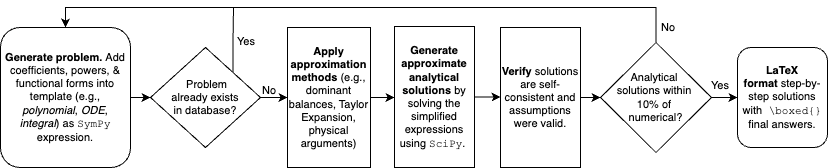

The diagram above was exported from draw.io. Its source (the exported page's mxGraphModel, read from the mxfile embedded in the PNG):
<mxGraphModel dx="1080" dy="622" grid="1" gridSize="10" guides="1" tooltips="1" connect="1" arrows="1" fold="1" page="1" pageScale="1" pageWidth="827" pageHeight="1169" math="1" shadow="0">
  <root>
    <mxCell id="WIyWlLk6GJQsqaUBKTNV-0" />
    <mxCell id="WIyWlLk6GJQsqaUBKTNV-1" parent="WIyWlLk6GJQsqaUBKTNV-0" />
    <mxCell id="dpOeT1c7Tx3LjSWL2dck-7" style="edgeStyle=orthogonalEdgeStyle;rounded=0;orthogonalLoop=1;jettySize=auto;html=1;exitX=1;exitY=0.5;exitDx=0;exitDy=0;entryX=0;entryY=0.5;entryDx=0;entryDy=0;" edge="1" parent="WIyWlLk6GJQsqaUBKTNV-1" source="WIyWlLk6GJQsqaUBKTNV-3" target="dpOeT1c7Tx3LjSWL2dck-6">
      <mxGeometry relative="1" as="geometry" />
    </mxCell>
    <mxCell id="WIyWlLk6GJQsqaUBKTNV-3" value="&lt;b style=&quot;font-size: 11px;&quot;&gt;Generate problem. &lt;/b&gt;Add coefficients, powers, &amp;amp; functional forms into template (e.g., &lt;i style=&quot;font-size: 11px;&quot;&gt;polynomial&lt;/i&gt;, &lt;i style=&quot;font-size: 11px;&quot;&gt;ODE&lt;/i&gt;, &lt;i style=&quot;font-size: 11px;&quot;&gt;integral&lt;/i&gt;) as &lt;font face=&quot;Courier New&quot; style=&quot;font-size: 11px;&quot;&gt;SymPy&lt;/font&gt; expression." style="rounded=1;whiteSpace=wrap;html=1;fontSize=11;glass=0;strokeWidth=1;shadow=0;" parent="WIyWlLk6GJQsqaUBKTNV-1" vertex="1">
      <mxGeometry y="120" width="130" height="140" as="geometry" />
    </mxCell>
    <mxCell id="dpOeT1c7Tx3LjSWL2dck-3" value="&lt;b style=&quot;font-size: 11px;&quot;&gt;LaTeX format&lt;/b&gt;&amp;nbsp;step-by-step solutions with&lt;font face=&quot;Courier New&quot; style=&quot;font-size: 11px;&quot;&gt; \boxed{}&lt;/font&gt; final answers." style="rounded=1;whiteSpace=wrap;html=1;fontSize=11;glass=0;strokeWidth=1;shadow=0;" vertex="1" parent="WIyWlLk6GJQsqaUBKTNV-1">
      <mxGeometry x="737" y="140" width="90" height="100" as="geometry" />
    </mxCell>
    <mxCell id="dpOeT1c7Tx3LjSWL2dck-11" style="edgeStyle=orthogonalEdgeStyle;rounded=0;orthogonalLoop=1;jettySize=auto;html=1;exitX=1;exitY=0.5;exitDx=0;exitDy=0;entryX=0;entryY=0.5;entryDx=0;entryDy=0;" edge="1" parent="WIyWlLk6GJQsqaUBKTNV-1" source="dpOeT1c7Tx3LjSWL2dck-6" target="dpOeT1c7Tx3LjSWL2dck-10">
      <mxGeometry relative="1" as="geometry" />
    </mxCell>
    <mxCell id="dpOeT1c7Tx3LjSWL2dck-15" style="edgeStyle=orthogonalEdgeStyle;rounded=0;orthogonalLoop=1;jettySize=auto;html=1;exitX=1;exitY=0;exitDx=0;exitDy=0;entryX=0.5;entryY=0;entryDx=0;entryDy=0;" edge="1" parent="WIyWlLk6GJQsqaUBKTNV-1" source="dpOeT1c7Tx3LjSWL2dck-6" target="WIyWlLk6GJQsqaUBKTNV-3">
      <mxGeometry relative="1" as="geometry">
        <mxPoint x="223" y="135" as="sourcePoint" />
        <mxPoint x="55.5" y="90" as="targetPoint" />
        <Array as="points">
          <mxPoint x="232" y="135" />
          <mxPoint x="233" y="100" />
          <mxPoint x="65" y="100" />
        </Array>
      </mxGeometry>
    </mxCell>
    <mxCell id="dpOeT1c7Tx3LjSWL2dck-6" value="&lt;b style=&quot;font-size: 11px;&quot;&gt;&amp;nbsp;&lt;/b&gt;&lt;span style=&quot;background-color: initial; font-size: 11px;&quot;&gt;Problem already&amp;nbsp;&lt;/span&gt;&lt;span style=&quot;background-color: initial; font-size: 11px;&quot;&gt;exists in&amp;nbsp;&lt;/span&gt;&lt;span style=&quot;background-color: initial; font-size: 11px;&quot;&gt;database?&lt;/span&gt;" style="rhombus;whiteSpace=wrap;html=1;fontSize=11;" vertex="1" parent="WIyWlLk6GJQsqaUBKTNV-1">
      <mxGeometry x="150" y="140" width="110" height="100" as="geometry" />
    </mxCell>
    <mxCell id="dpOeT1c7Tx3LjSWL2dck-9" value="Yes" style="text;html=1;align=center;verticalAlign=middle;whiteSpace=wrap;rounded=0;fontSize=11;" vertex="1" parent="WIyWlLk6GJQsqaUBKTNV-1">
      <mxGeometry x="216" y="119" width="60" height="30" as="geometry" />
    </mxCell>
    <mxCell id="dpOeT1c7Tx3LjSWL2dck-33" style="edgeStyle=orthogonalEdgeStyle;rounded=0;orthogonalLoop=1;jettySize=auto;html=1;exitX=1;exitY=0.5;exitDx=0;exitDy=0;entryX=0;entryY=0.5;entryDx=0;entryDy=0;" edge="1" parent="WIyWlLk6GJQsqaUBKTNV-1" source="dpOeT1c7Tx3LjSWL2dck-10" target="dpOeT1c7Tx3LjSWL2dck-18">
      <mxGeometry relative="1" as="geometry" />
    </mxCell>
    <mxCell id="dpOeT1c7Tx3LjSWL2dck-10" value="&lt;b style=&quot;font-size: 11px;&quot;&gt;Apply approximation methods&lt;/b&gt;&amp;nbsp;(e.g., dominant balances, Taylor Expansion, physical arguments)" style="rounded=0;whiteSpace=wrap;html=1;fontSize=11;" vertex="1" parent="WIyWlLk6GJQsqaUBKTNV-1">
      <mxGeometry x="287" y="120" width="83" height="140" as="geometry" />
    </mxCell>
    <mxCell id="dpOeT1c7Tx3LjSWL2dck-12" value="No" style="text;html=1;align=center;verticalAlign=middle;whiteSpace=wrap;rounded=0;fontSize=11;" vertex="1" parent="WIyWlLk6GJQsqaUBKTNV-1">
      <mxGeometry x="239" y="168" width="60" height="30" as="geometry" />
    </mxCell>
    <mxCell id="dpOeT1c7Tx3LjSWL2dck-31" style="edgeStyle=orthogonalEdgeStyle;rounded=0;orthogonalLoop=1;jettySize=auto;html=1;exitX=1;exitY=0.5;exitDx=0;exitDy=0;entryX=0;entryY=0.5;entryDx=0;entryDy=0;" edge="1" parent="WIyWlLk6GJQsqaUBKTNV-1" source="dpOeT1c7Tx3LjSWL2dck-13" target="dpOeT1c7Tx3LjSWL2dck-20">
      <mxGeometry relative="1" as="geometry" />
    </mxCell>
    <mxCell id="dpOeT1c7Tx3LjSWL2dck-13" value="&lt;b&gt;Verify&lt;/b&gt;&amp;nbsp;solutions are self-consistent and assumptions were valid." style="rounded=0;whiteSpace=wrap;html=1;fontSize=11;" vertex="1" parent="WIyWlLk6GJQsqaUBKTNV-1">
      <mxGeometry x="500" y="120" width="80" height="140" as="geometry" />
    </mxCell>
    <mxCell id="dpOeT1c7Tx3LjSWL2dck-39" style="edgeStyle=orthogonalEdgeStyle;rounded=0;orthogonalLoop=1;jettySize=auto;html=1;exitX=1;exitY=0.5;exitDx=0;exitDy=0;entryX=0;entryY=0.5;entryDx=0;entryDy=0;" edge="1" parent="WIyWlLk6GJQsqaUBKTNV-1" source="dpOeT1c7Tx3LjSWL2dck-18" target="dpOeT1c7Tx3LjSWL2dck-13">
      <mxGeometry relative="1" as="geometry" />
    </mxCell>
    <mxCell id="dpOeT1c7Tx3LjSWL2dck-18" value="&lt;b style=&quot;font-size: 11px;&quot;&gt;Generate approximate analytical solutions&lt;/b&gt;&lt;b style=&quot;font-size: 11px;&quot;&gt;&amp;nbsp;&lt;/b&gt;by solving the simplified expressions using &lt;font face=&quot;Courier New&quot; style=&quot;font-size: 11px;&quot;&gt;SciPy&lt;/font&gt;.&lt;span style=&quot;background-color: initial; font-size: 11px;&quot;&gt;&amp;nbsp;&lt;/span&gt;" style="rounded=0;whiteSpace=wrap;html=1;fontSize=11;" vertex="1" parent="WIyWlLk6GJQsqaUBKTNV-1">
      <mxGeometry x="394" y="119" width="80" height="141" as="geometry" />
    </mxCell>
    <mxCell id="dpOeT1c7Tx3LjSWL2dck-22" style="edgeStyle=orthogonalEdgeStyle;rounded=0;orthogonalLoop=1;jettySize=auto;html=1;exitX=0.5;exitY=0;exitDx=0;exitDy=0;endArrow=none;endFill=0;" edge="1" parent="WIyWlLk6GJQsqaUBKTNV-1" source="dpOeT1c7Tx3LjSWL2dck-20">
      <mxGeometry relative="1" as="geometry">
        <mxPoint x="230" y="100" as="targetPoint" />
        <mxPoint x="695" y="130" as="sourcePoint" />
        <Array as="points">
          <mxPoint x="655" y="100" />
        </Array>
      </mxGeometry>
    </mxCell>
    <mxCell id="dpOeT1c7Tx3LjSWL2dck-28" style="edgeStyle=orthogonalEdgeStyle;rounded=0;orthogonalLoop=1;jettySize=auto;html=1;exitX=1;exitY=0.5;exitDx=0;exitDy=0;entryX=0;entryY=0.5;entryDx=0;entryDy=0;" edge="1" parent="WIyWlLk6GJQsqaUBKTNV-1" source="dpOeT1c7Tx3LjSWL2dck-20" target="dpOeT1c7Tx3LjSWL2dck-3">
      <mxGeometry relative="1" as="geometry" />
    </mxCell>
    <mxCell id="dpOeT1c7Tx3LjSWL2dck-20" value="Analytical&amp;nbsp;&lt;div style=&quot;font-size: 11px;&quot;&gt;solutions within&amp;nbsp;&lt;/div&gt;&lt;div style=&quot;font-size: 11px;&quot;&gt;10% of&amp;nbsp;&lt;/div&gt;&lt;div style=&quot;font-size: 11px;&quot;&gt;numerical?&lt;/div&gt;" style="rhombus;whiteSpace=wrap;html=1;fontSize=11;" vertex="1" parent="WIyWlLk6GJQsqaUBKTNV-1">
      <mxGeometry x="600" y="135" width="111" height="110" as="geometry" />
    </mxCell>
    <mxCell id="dpOeT1c7Tx3LjSWL2dck-23" value="No" style="text;html=1;align=center;verticalAlign=middle;whiteSpace=wrap;rounded=0;fontSize=11;" vertex="1" parent="WIyWlLk6GJQsqaUBKTNV-1">
      <mxGeometry x="638" y="105" width="60" height="30" as="geometry" />
    </mxCell>
    <mxCell id="dpOeT1c7Tx3LjSWL2dck-29" value="Yes" style="text;html=1;align=center;verticalAlign=middle;whiteSpace=wrap;rounded=0;fontSize=11;" vertex="1" parent="WIyWlLk6GJQsqaUBKTNV-1">
      <mxGeometry x="690" y="163" width="60" height="30" as="geometry" />
    </mxCell>
  </root>
</mxGraphModel>